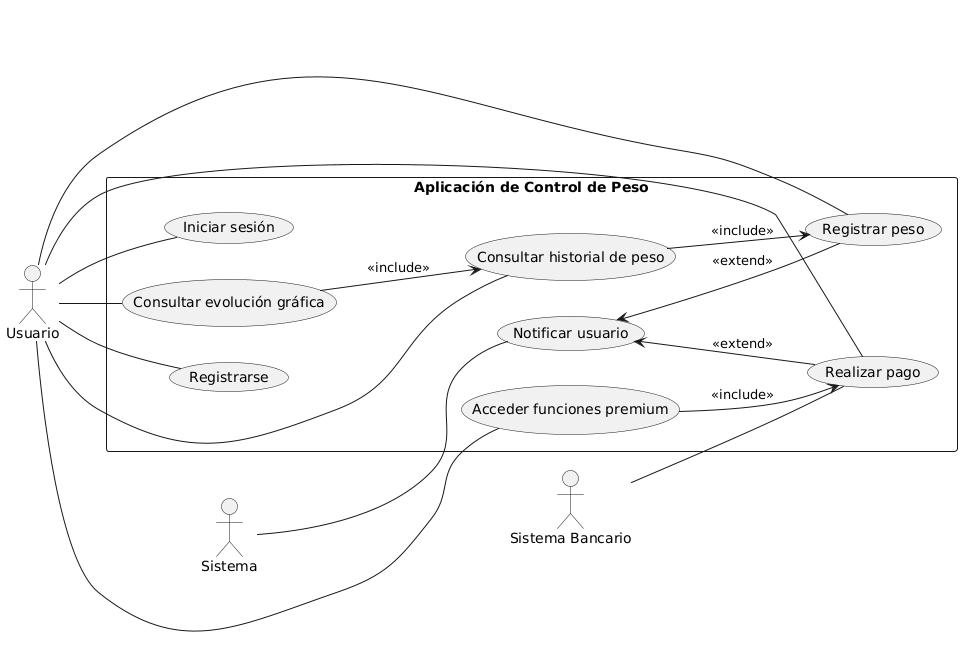

The diagram above was rendered by PlantUML. Its source (embedded in the PNG):
@startuml
left to right direction

actor "Usuario" as U
actor "Sistema" as SYS
actor "Sistema Bancario" as SB

rectangle "Aplicación de Control de Peso" as ACP {
  (Registrarse) as UC1
  (Iniciar sesión) as UC2
  (Registrar peso) as UC3
  (Consultar historial de peso) as UC4
  (Consultar evolución gráfica) as UC5
  (Realizar pago) as UC6
  (Acceder funciones premium) as UC7
  (Notificar usuario) as UC8

  UC4 --> UC3 : <<include>>
  UC5 --> UC4 : <<include>>
  UC7 --> UC6 : <<include>>

  UC8 <-- UC6 : <<extend>>
  UC8 <-- UC3 : <<extend>>
}

U -- UC1
U -- UC2
U -- UC3
U -- UC4
U -- UC5
U -- UC6
U -- UC7

SYS -- UC8
SB -- UC6
@enduml